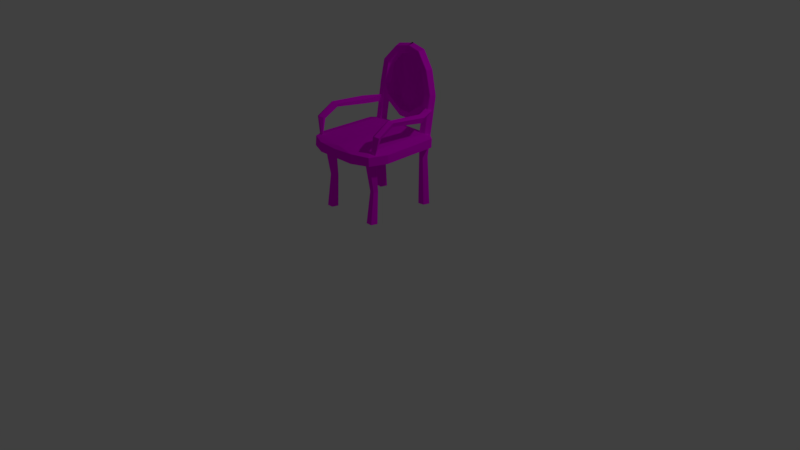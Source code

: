 # Source: cafeChair.blend  (saved by Blender 2.77.0; exported with 4.5.12 LTS)
import bpy
from mathutils import Matrix  # noqa: F401  (used for matrix-valued properties, if any)

bpy.ops.wm.read_factory_settings(use_empty=True)
scene = bpy.context.scene
scene.name = 'Scene'

# ---- collections
col_collection_1 = bpy.data.collections.new('Collection 1'); scene.collection.children.link(col_collection_1)

# ---- images (referenced by path relative to the original .blend; pixels are not part of the script)
import os
ASSET_DIR = os.environ.get("B2B_ASSET_DIR", "")  # directory of the original .blend (textures are referenced by path, not embedded)
HERE = os.path.dirname(os.path.abspath(__file__))  # packed textures are extracted next to this script under _unpacked/

def load_image(name, relpath, width, height, colorspace="sRGB"):
    """Load a texture the original file referenced (path relative to the .blend, or extracted next to this script)."""
    p = next((c for c in (os.path.join(HERE, relpath), os.path.join(ASSET_DIR, relpath)) if relpath and os.path.exists(c)), "")
    if p:
        img = bpy.data.images.load(p, check_existing=True)
        img.name = name
    else:  # same state as the original file: an image datablock whose file is absent (Cycles renders it pink)
        img = bpy.data.images.new(name, width, height)
        img.source = "FILE"
        img.filepath = "//" + (relpath or name)
    img.colorspace_settings.name = colorspace
    return img
img_colorpalette_jpg = load_image('colorPalette.jpg', 'colorPalette.jpg', 1024, 1024, 'sRGB')

# ---- materials (node trees are filled in below, after node groups)
mat_material = bpy.data.materials.new('Material')
mat_material.alpha_threshold = 0.0
mat_material.roughness = 0.5
mat_material.line_color = (0.0, 0.0, 0.0, 1.0)

# ---- material node trees
mat_material.use_nodes = True; mat_material.node_tree.nodes.clear()
_N = mat_material.node_tree.nodes; _L = mat_material.node_tree.links
n0 = _N.new('ShaderNodeOutputMaterial'); n0.name = 'Material Output'; n0.location = (300, 300)
n1 = _N.new('ShaderNodeBsdfDiffuse'); n1.name = 'Diffuse BSDF'; n1.location = (10, 300)
n2 = _N.new('ShaderNodeTexImage'); n2.name = 'Image Texture'; n2.location = (228, 132)
n2.width = 140
n2.image = img_colorpalette_jpg
n3 = _N.new('ShaderNodeTexCoord'); n3.name = 'Texture Coordinate'; n3.location = (-183, 230)
_L.new(n1.outputs[0], n0.inputs[0])
_L.new(n3.outputs[2], n2.inputs[0])
_L.new(n2.outputs[0], n1.inputs[0])
n0.is_active_output = True

# ---- world
world_world = bpy.data.worlds.new('World'); scene.world = world_world
world_world.color = (0.05088, 0.05088, 0.05088)
world_world.use_sun_shadow = False
world_world.sun_shadow_jitter_overblur = 0.0
world_world.cycles.sampling_method = 'MANUAL'

# ---- cameras
cam_camera = bpy.data.cameras.new('Camera')
cam_camera.clip_end = 100.0
cam_camera.lens = 35.0
cam_camera.sensor_width = 32.0
cam_camera.sensor_height = 18.0
cam_camera.ortho_scale = 7.314
cam_camera.dof.focus_distance = 0.0

# ---- lights
light_lamp = bpy.data.lights.new('Lamp', 'POINT')
light_lamp.transmission_factor = 0.0
light_lamp.cutoff_distance = 30.0
light_lamp.energy = 100.0
light_lamp.shadow_buffer_clip_start = 1.001
light_lamp.shadow_soft_size = 0.1
light_lamp.shadow_maximum_resolution = 0.006
light_lamp.use_absolute_resolution = True

# ---- meshes
me_cube = bpy.data.meshes.new('Cube')
me_cube.from_pydata([(-0.269, -0.5501, 1.49), (-0.5761, -0.243, 1.49), (-0.4861, -0.4602, 1.49), (-0.4575, -0.2321, 1.628), (-0.1944, -0.4953, 1.628), (-0.3805, -0.4182, 1.628), (-0.5761, 0.3892, 1.49), (-0.3781, 0.5872, 1.49), (-0.561, 0.465, 1.49), (-0.5181, 0.5292, 1.49), (-0.4539, 0.5721, 1.49), (-0.309, 0.5323, 1.628), (-0.4575, 0.3838, 1.628), (-0.3688, 0.5204, 1.628), (-0.4149, 0.4896, 1.628), (-0.4456, 0.4436, 1.628), (-0.3917, 0.5265, 0.6898), (-0.3917, 0.5578, 1.095), (-0.3917, 0.597, 0.6898), (-0.3917, 0.597, 1.5), (-0.3247, 0.5483, 0.6898), (-0.3247, 0.5483, 1.5), (-0.3503, 0.4695, 0.6898), (-0.3503, 0.4695, 1.5), (-0.4332, 0.4695, 0.6898), (-0.4332, 0.4695, 1.5), (-0.4588, 0.5483, 0.6898), (-0.4588, 0.5483, 1.5), (0.0, -0.5501, 1.49), (0.0, -0.5501, 1.598), (0.0, 0.5872, 1.598), (0.0, 0.5872, 1.49), (-0.3662, -0.3251, 0.6898), (-0.3662, -0.3251, 1.5), (-0.3662, -0.2546, 0.6898), (-0.3662, -0.2546, 1.5), (-0.2992, -0.3033, 0.6898), (-0.2992, -0.3033, 1.5), (-0.3248, -0.3821, 0.6898), (-0.3248, -0.3821, 1.5), (-0.4076, -0.3821, 0.6898), (-0.4076, -0.3821, 1.5), (-0.4332, -0.3033, 0.6898), (-0.4332, -0.3033, 1.5), (-0.3917, 0.6369, 1.794), (-0.3371, 0.704, 2.343), (-0.3247, 0.5882, 1.794), (-0.3503, 0.5094, 1.794), (-0.4332, 0.5094, 1.794), (-0.4588, 0.5882, 1.794), (-0.3331, 0.5152, 1.095), (-0.3555, 0.4462, 1.095), (-0.428, 0.4462, 1.095), (-0.4504, 0.5152, 1.095), (-0.3917, 0.6964, 2.054), (-0.1949, 0.7463, 2.519), (-0.3247, 0.65, 2.069), (-0.3503, 0.5748, 2.093), (-0.4332, 0.5748, 2.093), (-0.4588, 0.65, 2.069), (0.0, 0.7759, 2.553), (-0.2735, 0.6558, 2.321), (-0.2917, 0.5779, 2.342), (-0.3666, 0.5779, 2.378), (-0.3946, 0.6558, 2.378), (-0.3221, 0.6964, 1.895), (-0.1601, 0.6981, 2.462), (-0.1605, 0.6201, 2.49), (-0.1956, 0.6201, 2.565), (-0.2168, 0.6981, 2.583), (0.0, 0.7062, 2.629), (0.0, 0.7278, 2.495), (0.0, 0.6498, 2.523), (0.0, 0.6498, 2.598), (0.0, 0.7278, 2.617), (-0.2674, 0.65, 1.936), (-0.3005, 0.5748, 1.947), (-0.3758, 0.5748, 1.912), (-0.3891, 0.65, 1.88), (-0.09022, 0.6964, 1.745), (-0.08129, 0.65, 1.813), (-0.08395, 0.5748, 1.793), (-0.09452, 0.5748, 1.712), (-0.0984, 0.65, 1.682), (0.0, 0.6902, 1.739), (0.0, 0.6438, 1.807), (0.0, 0.5686, 1.786), (0.0, 0.5686, 1.706), (0.0, 0.6438, 1.676), (-0.3947, 0.5998, 1.882), (-0.3947, 0.5998, 1.938), (-0.5034, 0.3678, 1.938), (-0.3429, 0.589, 1.9), (-0.4517, 0.357, 1.9), (-0.3627, 0.5932, 1.837), (-0.4715, 0.3611, 1.837), (-0.4267, 0.6065, 1.837), (-0.5354, 0.3745, 1.837), (-0.4465, 0.6106, 1.9), (-0.5552, 0.3786, 1.9), (-0.4988, 0.1877, 1.938), (-0.4459, 0.1874, 1.9), (-0.4661, 0.1875, 1.837), (-0.5315, 0.1878, 1.837), (-0.5516, 0.1879, 1.9), (-0.4992, -0.08052, 1.981), (-0.4992, -0.3804, 1.838), (-0.447, -0.08052, 1.947), (-0.4682, -0.08052, 1.896), (-0.5335, -0.08052, 1.899), (-0.5526, -0.08052, 1.951), (-0.4992, -0.2369, 1.938), (-0.447, -0.2182, 1.909), (-0.4682, -0.1904, 1.867), (-0.5335, -0.192, 1.869), (-0.5526, -0.2207, 1.913), (-0.447, -0.3504, 1.821), (-0.4682, -0.3059, 1.797), (-0.5335, -0.3084, 1.798), (-0.5526, -0.3545, 1.823), (-0.4603, -0.4068, 1.552), (-0.4608, -0.3835, 1.552), (-0.4303, -0.3895, 1.552), (-0.4425, -0.3639, 1.552), (-0.48, -0.3654, 1.552), (-0.491, -0.3919, 1.552), (-0.3247, 0.65, 2.069), (-0.2735, 0.6558, 2.321), (-0.1601, 0.6981, 2.462), (0.0, 0.7278, 2.495), (-0.2674, 0.65, 1.936), (-0.08129, 0.65, 1.813), (0.0, 0.6438, 1.807), (-0.269, -0.5501, 1.598), (-0.4861, -0.4602, 1.598), (-0.5761, -0.243, 1.598), (-0.5761, 0.3892, 1.598), (0.0, -0.4953, 1.628), (-0.561, 0.465, 1.598), (-0.5181, 0.5292, 1.598), (-0.4539, 0.5721, 1.598), (-0.3781, 0.5872, 1.598), (0.0, 0.5323, 1.628), (-0.3662, -0.2288, 1.095), (-0.3177, -0.264, 1.095), (-0.3362, -0.321, 1.095), (-0.3962, -0.321, 1.095), (-0.4147, -0.264, 1.095), (-0.3247, 0.65, 2.069), (-0.2735, 0.6558, 2.321), (-0.1601, 0.6981, 2.462), (0.0, 0.7278, 2.495), (-0.2674, 0.65, 1.936), (-0.08129, 0.65, 1.813), (0.0, 0.6438, 1.807)], [], [(28, 29, 133, 0), (1, 135, 136, 6), (0, 133, 134, 2), (2, 134, 135, 1), (6, 136, 138, 8), (8, 138, 139, 9), (9, 139, 140, 10), (10, 140, 141, 7), (30, 31, 7, 141), (16, 18, 20), (27, 25, 48, 49), (17, 19, 21, 50), (16, 20, 22), (25, 23, 47, 48), (50, 21, 23, 51), (16, 22, 24), (21, 19, 44, 46), (51, 23, 25, 52), (16, 24, 26), (23, 21, 46, 47), (52, 25, 27, 53), (16, 26, 18), (19, 27, 49, 44), (53, 27, 19, 17), (137, 142, 11, 13, 14, 15, 12, 3, 5, 4), (31, 28, 0, 2, 1, 6, 8, 9, 10, 7), (32, 34, 36), (33, 37, 35), (143, 35, 37, 144), (32, 36, 38), (33, 39, 37), (144, 37, 39, 145), (32, 38, 40), (33, 41, 39), (145, 39, 41, 146), (32, 40, 42), (33, 43, 41), (146, 41, 43, 147), (32, 42, 34), (33, 35, 43), (147, 43, 35, 143), (47, 46, 56, 57), (48, 47, 57, 58), (49, 48, 58, 59), (44, 49, 59, 54), (46, 44, 54, 56), (26, 53, 17, 18), (24, 52, 53, 26), (22, 51, 52, 24), (20, 50, 51, 22), (18, 17, 50, 20), (58, 57, 62, 63), (59, 58, 63, 64), (54, 59, 64, 45), (56, 54, 45, 61), (57, 56, 61, 62), (45, 64, 69, 55), (61, 45, 55, 66), (62, 61, 66, 67), (63, 62, 67, 68), (64, 63, 68, 69), (69, 68, 73, 74), (55, 69, 74, 60), (66, 55, 60, 71), (67, 66, 71, 72), (68, 67, 72, 73), (70, 71, 60), (70, 72, 71), (70, 73, 72), (70, 74, 73), (70, 60, 74), (56, 57, 76, 75), (54, 56, 75, 65), (59, 54, 65, 78), (58, 59, 78, 77), (57, 58, 77, 76), (78, 65, 79, 83), (76, 77, 82, 81), (65, 75, 80, 79), (77, 78, 83, 82), (75, 76, 81, 80), (83, 79, 84, 88), (81, 82, 87, 86), (79, 80, 85, 84), (82, 83, 88, 87), (80, 81, 86, 85), (89, 90, 92), (97, 95, 102, 103), (90, 91, 93, 92), (89, 92, 94), (93, 91, 100, 101), (92, 93, 95, 94), (89, 94, 96), (95, 93, 101, 102), (94, 95, 97, 96), (89, 96, 98), (91, 99, 104, 100), (96, 97, 99, 98), (89, 98, 90), (99, 97, 103, 104), (98, 99, 91, 90), (101, 100, 105, 107), (102, 101, 107, 108), (103, 102, 108, 109), (104, 103, 109, 110), (100, 104, 110, 105), (105, 110, 115, 111), (107, 105, 111, 112), (108, 107, 112, 113), (109, 108, 113, 114), (110, 109, 114, 115), (112, 111, 106, 116), (113, 112, 116, 117), (114, 113, 117, 118), (115, 114, 118, 119), (111, 115, 119, 106), (106, 119, 125, 120), (116, 106, 120, 122), (117, 116, 122, 123), (118, 117, 123, 124), (119, 118, 124, 125), (121, 122, 120), (121, 123, 122), (121, 124, 123), (121, 125, 124), (121, 120, 125), (66, 80, 85, 71), (66, 61, 75, 80), (56, 75, 61), (128, 131, 132, 129), (128, 127, 130, 131), (126, 130, 127), (4, 5, 134, 133), (5, 3, 135, 134), (137, 4, 133, 29), (12, 15, 138, 136), (15, 14, 139, 138), (14, 13, 140, 139), (13, 11, 141, 140), (3, 12, 136, 135), (11, 142, 30, 141), (142, 137, 29, 30), (42, 147, 143, 34), (40, 146, 147, 42), (38, 145, 146, 40), (36, 144, 145, 38), (34, 143, 144, 36), (150, 151, 154, 153), (150, 153, 152, 149), (148, 149, 152)])
_uv = me_cube.uv_layers.new(name='UVMap')
_uv.uv.foreach_set('vector', [0.5486, 0.2904, 0.5493, 0.2905, 0.5492, 0.2931, 0.5486, 0.293, 0.5607, 0.2802, 0.56, 0.2802, 0.56, 0.2745, 0.5607, 0.2745, 0.5486, 0.293, 0.5492, 0.2931, 0.5493, 0.295, 0.5486, 0.295, 0.5607, 0.2822, 0.5601, 0.2822, 0.56, 0.2802, 0.5607, 0.2802, 0.5607, 0.2745, 0.56, 0.2745, 0.5601, 0.2739, 0.5607, 0.2739, 0.5607, 0.2739, 0.5601, 0.2739, 0.5601, 0.2733, 0.5607, 0.2733, 0.5486, 0.2952, 0.5479, 0.2952, 0.5479, 0.2947, 0.5486, 0.2947, 0.5486, 0.2947, 0.5479, 0.2947, 0.5479, 0.294, 0.5486, 0.294, 0.5479, 0.2904, 0.5486, 0.2904, 0.5486, 0.294, 0.5479, 0.294, 0.5467, 0.2912, 0.5471, 0.2908, 0.5471, 0.2916, 0.5595, 0.2913, 0.559, 0.2914, 0.5591, 0.2887, 0.5596, 0.2887, 0.5475, 0.2769, 0.5475, 0.2806, 0.5471, 0.2806, 0.5471, 0.2769, 0.5467, 0.2912, 0.5471, 0.2916, 0.5466, 0.2918, 0.5507, 0.2832, 0.5502, 0.2832, 0.5502, 0.2805, 0.5507, 0.2805, 0.5586, 0.2871, 0.5585, 0.2908, 0.558, 0.2907, 0.5581, 0.2871, 0.5467, 0.2912, 0.5466, 0.2918, 0.5463, 0.2912, 0.5471, 0.2806, 0.5475, 0.2806, 0.5475, 0.2832, 0.5471, 0.2832, 0.5502, 0.2868, 0.5502, 0.2832, 0.5507, 0.2832, 0.5507, 0.2868, 0.5467, 0.2912, 0.5463, 0.2912, 0.5466, 0.2906, 0.558, 0.2907, 0.5585, 0.2908, 0.5586, 0.2934, 0.5581, 0.2933, 0.5591, 0.295, 0.559, 0.2914, 0.5595, 0.2913, 0.5595, 0.2949, 0.5467, 0.2912, 0.5466, 0.2906, 0.5471, 0.2908, 0.5475, 0.2806, 0.5479, 0.2806, 0.5479, 0.2832, 0.5475, 0.2832, 0.5478, 0.2769, 0.5479, 0.2806, 0.5475, 0.2806, 0.5475, 0.2769, 0.8216, 0.01332, 0.8216, 0.02252, 0.8196, 0.02252, 0.8192, 0.02242, 0.8189, 0.02214, 0.8187, 0.02173, 0.8187, 0.02119, 0.8187, 0.01568, 0.8191, 0.01401, 0.8203, 0.01332, 0.5579, 0.2733, 0.5579, 0.2835, 0.5562, 0.2835, 0.5549, 0.2827, 0.5543, 0.2807, 0.5543, 0.2751, 0.5544, 0.2744, 0.5547, 0.2738, 0.555, 0.2734, 0.5555, 0.2733, 0.5459, 0.2912, 0.5458, 0.2918, 0.5455, 0.2912, 0.5475, 0.2912, 0.5471, 0.2912, 0.5474, 0.2906, 0.5511, 0.2933, 0.5511, 0.2969, 0.5507, 0.2969, 0.5508, 0.2933, 0.5459, 0.2912, 0.5455, 0.2912, 0.5458, 0.2906, 0.5475, 0.2912, 0.5474, 0.2918, 0.5471, 0.2912, 0.5607, 0.2769, 0.5609, 0.2733, 0.5614, 0.2733, 0.5611, 0.2769, 0.5459, 0.2912, 0.5458, 0.2906, 0.5463, 0.2908, 0.5475, 0.2912, 0.5478, 0.2916, 0.5474, 0.2918, 0.5523, 0.2933, 0.5522, 0.2897, 0.5527, 0.2897, 0.5526, 0.2933, 0.5459, 0.2912, 0.5463, 0.2908, 0.5463, 0.2916, 0.5475, 0.2912, 0.5478, 0.2908, 0.5478, 0.2916, 0.5518, 0.2933, 0.5522, 0.2969, 0.5517, 0.2969, 0.5515, 0.2933, 0.5459, 0.2912, 0.5463, 0.2916, 0.5458, 0.2918, 0.5475, 0.2912, 0.5474, 0.2906, 0.5478, 0.2908, 0.5514, 0.2933, 0.5515, 0.2969, 0.5511, 0.2969, 0.5511, 0.2933, 0.5581, 0.2933, 0.5586, 0.2934, 0.5588, 0.2959, 0.5583, 0.2961, 0.5507, 0.2805, 0.5502, 0.2805, 0.5502, 0.2779, 0.5507, 0.2779, 0.5596, 0.2887, 0.5591, 0.2887, 0.5593, 0.286, 0.5598, 0.2862, 0.5475, 0.2832, 0.5479, 0.2832, 0.5479, 0.2857, 0.5476, 0.2856, 0.5471, 0.2832, 0.5475, 0.2832, 0.5476, 0.2856, 0.5471, 0.2857, 0.5479, 0.2733, 0.5478, 0.2769, 0.5475, 0.2769, 0.5476, 0.2733, 0.5594, 0.2986, 0.5591, 0.295, 0.5595, 0.2949, 0.5599, 0.2985, 0.5502, 0.2904, 0.5502, 0.2868, 0.5507, 0.2868, 0.5507, 0.2904, 0.559, 0.2836, 0.5586, 0.2871, 0.5581, 0.2871, 0.5585, 0.2835, 0.5476, 0.2733, 0.5475, 0.2769, 0.5471, 0.2769, 0.5471, 0.2733, 0.5507, 0.2779, 0.5502, 0.2779, 0.5498, 0.2756, 0.5503, 0.2753, 0.5598, 0.2862, 0.5593, 0.286, 0.5592, 0.2836, 0.5597, 0.2835, 0.5476, 0.2856, 0.5479, 0.2857, 0.5475, 0.2884, 0.5472, 0.2881, 0.5471, 0.2857, 0.5476, 0.2856, 0.5472, 0.2881, 0.5468, 0.2879, 0.5583, 0.2961, 0.5588, 0.2959, 0.5587, 0.2982, 0.5582, 0.2983, 0.5472, 0.2881, 0.5475, 0.2884, 0.5465, 0.2903, 0.5464, 0.2897, 0.5468, 0.2879, 0.5472, 0.2881, 0.5464, 0.2897, 0.5461, 0.2892, 0.5582, 0.2983, 0.5587, 0.2982, 0.559, 0.2995, 0.5585, 0.2997, 0.5503, 0.2753, 0.5498, 0.2756, 0.549, 0.2743, 0.5492, 0.2736, 0.5493, 0.2904, 0.5498, 0.2906, 0.5497, 0.2923, 0.5493, 0.2923, 0.5493, 0.2923, 0.5497, 0.2923, 0.5498, 0.2943, 0.5493, 0.2944, 0.5464, 0.2897, 0.5465, 0.2903, 0.5451, 0.2906, 0.5451, 0.29, 0.5461, 0.2892, 0.5464, 0.2897, 0.5451, 0.29, 0.5451, 0.2895, 0.5475, 0.2935, 0.5471, 0.2934, 0.5471, 0.2918, 0.5475, 0.2919, 0.5492, 0.2736, 0.549, 0.2743, 0.5479, 0.274, 0.5479, 0.2733, 0.5462, 0.2929, 0.5458, 0.2918, 0.5462, 0.2919, 0.5462, 0.2929, 0.5455, 0.2924, 0.5458, 0.2918, 0.5462, 0.2929, 0.5458, 0.2929, 0.5455, 0.2924, 0.5541, 0.2837, 0.5542, 0.2835, 0.5542, 0.2842, 0.5462, 0.2929, 0.5462, 0.2919, 0.5462, 0.2927, 0.5588, 0.2959, 0.5583, 0.2961, 0.5584, 0.2948, 0.5589, 0.2948, 0.5476, 0.2856, 0.5471, 0.2857, 0.5468, 0.2845, 0.5471, 0.2841, 0.5479, 0.2857, 0.5476, 0.2856, 0.5471, 0.2841, 0.5475, 0.284, 0.5593, 0.286, 0.5598, 0.2862, 0.5599, 0.2879, 0.5594, 0.2877, 0.5502, 0.2779, 0.5507, 0.2779, 0.5503, 0.2795, 0.5499, 0.2792, 0.5475, 0.284, 0.5471, 0.2841, 0.5457, 0.2828, 0.5458, 0.2822, 0.5499, 0.2792, 0.5503, 0.2795, 0.5486, 0.2813, 0.5486, 0.2805, 0.5471, 0.2841, 0.5468, 0.2845, 0.5457, 0.2834, 0.5457, 0.2828, 0.5584, 0.283, 0.558, 0.2832, 0.5579, 0.2806, 0.5584, 0.2805, 0.5451, 0.2908, 0.5455, 0.2906, 0.5455, 0.2924, 0.545, 0.2924, 0.5458, 0.2822, 0.5457, 0.2828, 0.5451, 0.2827, 0.545, 0.2821, 0.5486, 0.2805, 0.5486, 0.2813, 0.5479, 0.2813, 0.5479, 0.2806, 0.5457, 0.2828, 0.5457, 0.2834, 0.545, 0.2833, 0.5451, 0.2827, 0.5584, 0.2805, 0.5579, 0.2806, 0.558, 0.2795, 0.5584, 0.2795, 0.545, 0.2924, 0.5455, 0.2924, 0.5455, 0.2933, 0.5451, 0.2933, 0.5468, 0.2923, 0.5465, 0.2923, 0.5467, 0.2918, 0.5599, 0.2857, 0.5603, 0.2857, 0.5604, 0.2873, 0.5601, 0.2873, 0.5536, 0.2923, 0.5531, 0.2902, 0.5534, 0.2901, 0.5539, 0.2923, 0.5468, 0.2923, 0.5467, 0.2918, 0.5471, 0.292, 0.5534, 0.2901, 0.5531, 0.2902, 0.5533, 0.2886, 0.5536, 0.2886, 0.5577, 0.2928, 0.5572, 0.2906, 0.5576, 0.2905, 0.558, 0.2926, 0.5468, 0.2923, 0.5471, 0.292, 0.5471, 0.2925, 0.5576, 0.2905, 0.5572, 0.2906, 0.557, 0.2892, 0.5573, 0.289, 0.5608, 0.2835, 0.5603, 0.2857, 0.5599, 0.2857, 0.5604, 0.2835, 0.5468, 0.2923, 0.5471, 0.2925, 0.5467, 0.2927, 0.5531, 0.2902, 0.5528, 0.2902, 0.5529, 0.2885, 0.5533, 0.2886, 0.5562, 0.2837, 0.5558, 0.2856, 0.5554, 0.2854, 0.5558, 0.2835, 0.5468, 0.2923, 0.5467, 0.2927, 0.5465, 0.2923, 0.5554, 0.2854, 0.5558, 0.2856, 0.5554, 0.2872, 0.5551, 0.2871, 0.5533, 0.2924, 0.5528, 0.2902, 0.5531, 0.2902, 0.5536, 0.2923, 0.5536, 0.2886, 0.5533, 0.2886, 0.5535, 0.2862, 0.5538, 0.2862, 0.5573, 0.289, 0.557, 0.2892, 0.5562, 0.2871, 0.5565, 0.2869, 0.5601, 0.2873, 0.5604, 0.2873, 0.5606, 0.2896, 0.5602, 0.2897, 0.5551, 0.2871, 0.5554, 0.2872, 0.5546, 0.2894, 0.5543, 0.2892, 0.5533, 0.2886, 0.5529, 0.2885, 0.5532, 0.2861, 0.5535, 0.2862, 0.5535, 0.2862, 0.5532, 0.2861, 0.5532, 0.2849, 0.5536, 0.2848, 0.5538, 0.2862, 0.5535, 0.2862, 0.5536, 0.2848, 0.5539, 0.285, 0.5565, 0.2869, 0.5562, 0.2871, 0.5562, 0.2858, 0.5565, 0.2859, 0.5602, 0.2897, 0.5606, 0.2896, 0.5607, 0.2906, 0.5603, 0.2907, 0.5543, 0.2892, 0.5546, 0.2894, 0.5546, 0.2904, 0.5543, 0.2905, 0.5539, 0.285, 0.5536, 0.2848, 0.5536, 0.2835, 0.5539, 0.2838, 0.5565, 0.2859, 0.5562, 0.2858, 0.5565, 0.2845, 0.5567, 0.2847, 0.5603, 0.2907, 0.5607, 0.2906, 0.5608, 0.2916, 0.5604, 0.2917, 0.5543, 0.2905, 0.5546, 0.2904, 0.5548, 0.2916, 0.5546, 0.2919, 0.5536, 0.2848, 0.5532, 0.2849, 0.5533, 0.2837, 0.5536, 0.2835, 0.5501, 0.2904, 0.5504, 0.2905, 0.5504, 0.293, 0.5502, 0.293, 0.5498, 0.2907, 0.5501, 0.2904, 0.5502, 0.293, 0.5501, 0.2931, 0.5567, 0.2847, 0.5565, 0.2845, 0.558, 0.2835, 0.558, 0.2837, 0.5588, 0.2819, 0.5584, 0.2817, 0.5586, 0.2795, 0.5588, 0.2796, 0.5546, 0.2919, 0.5548, 0.2916, 0.5562, 0.2927, 0.5561, 0.2929, 0.5477, 0.292, 0.5478, 0.2918, 0.5478, 0.2921, 0.5477, 0.292, 0.5476, 0.2918, 0.5478, 0.2918, 0.5477, 0.292, 0.5475, 0.2921, 0.5476, 0.2918, 0.5477, 0.292, 0.5476, 0.2923, 0.5475, 0.2921, 0.5477, 0.292, 0.5478, 0.2921, 0.5476, 0.2923, 0.5517, 0.2894, 0.5522, 0.2835, 0.5528, 0.2835, 0.5528, 0.2897, 0.5517, 0.2894, 0.551, 0.2881, 0.551, 0.2847, 0.5522, 0.2835, 0.5507, 0.2858, 0.551, 0.2847, 0.551, 0.2881, 0.8262, 0.0187, 0.8267, 0.01288, 0.8273, 0.01282, 0.8273, 0.01901, 0.8262, 0.0187, 0.8255, 0.01743, 0.8255, 0.01398, 0.8267, 0.01288, 0.8252, 0.01517, 0.8255, 0.01398, 0.8255, 0.01743, 0.553, 0.2738, 0.5519, 0.2745, 0.5512, 0.2741, 0.5525, 0.2733, 0.5519, 0.2745, 0.5514, 0.2762, 0.5507, 0.2761, 0.5512, 0.2741, 0.5543, 0.2738, 0.553, 0.2738, 0.5525, 0.2733, 0.5543, 0.2733, 0.5514, 0.2817, 0.5515, 0.2822, 0.5508, 0.2824, 0.5507, 0.2817, 0.5515, 0.2822, 0.5517, 0.2826, 0.551, 0.283, 0.5508, 0.2824, 0.5517, 0.2826, 0.552, 0.2829, 0.5514, 0.2834, 0.551, 0.283, 0.552, 0.2829, 0.5523, 0.283, 0.5519, 0.2835, 0.5514, 0.2834, 0.5514, 0.2762, 0.5514, 0.2817, 0.5507, 0.2817, 0.5507, 0.2761, 0.5523, 0.283, 0.5543, 0.283, 0.5543, 0.2835, 0.5519, 0.2835, 0.5539, 0.293, 0.5539, 0.284, 0.5541, 0.2835, 0.5541, 0.2935, 0.5515, 0.2897, 0.5514, 0.2933, 0.5511, 0.2933, 0.5511, 0.2897, 0.5522, 0.2897, 0.5518, 0.2933, 0.5515, 0.2933, 0.5517, 0.2897, 0.5522, 0.2969, 0.5523, 0.2933, 0.5526, 0.2933, 0.5527, 0.2969, 0.5609, 0.2806, 0.5607, 0.2769, 0.5611, 0.2769, 0.5614, 0.2806, 0.5511, 0.2897, 0.5511, 0.2933, 0.5508, 0.2933, 0.5507, 0.2897, 0.8262, 0.0187, 0.8273, 0.01901, 0.8273, 0.01282, 0.8267, 0.01288, 0.8262, 0.0187, 0.8267, 0.01288, 0.8255, 0.01398, 0.8255, 0.01743, 0.8252, 0.01517, 0.8255, 0.01743, 0.8255, 0.01398])
me_cube.materials.append(mat_material)
me_cube.use_remesh_preserve_volume = False
me_cube.use_remesh_preserve_attributes = False
me_cube.use_mirror_vertex_groups = False
me_cube.update()

# ---- objects
ob_cube = bpy.data.objects.new('Cube', me_cube)
ob_lamp = bpy.data.objects.new('Lamp', light_lamp)
ob_camera = bpy.data.objects.new('Camera', cam_camera)

# ---- transforms, parenting, visibility, modifiers, constraints
ob_cube.location = (0.0, 0.0, 0.0)
ob_cube.lock_rotations_4d = False
ob_cube.empty_display_type = 'ARROWS'
ob_cube.lineart.crease_threshold = 0.0
_m = ob_cube.modifiers.new('Mirror', 'MIRROR')
_m.use_clip = True
_m = ob_cube.modifiers.new('Decimate', 'DECIMATE')
_m.ratio = 0.6667
_m.use_collapse_triangulate = True
ob_lamp.location = (4.076, 1.005, 5.904)
ob_lamp.rotation_euler = (0.6503, 0.05522, 1.866)
ob_lamp.lock_rotations_4d = False
ob_lamp.empty_display_type = 'ARROWS'
ob_lamp.color = (0.0, 0.0, 0.0, 0.0)
ob_lamp.lineart.crease_threshold = 0.0
ob_camera.location = (7.481, -6.508, 5.344)
ob_camera.rotation_euler = (1.109, 0.01082, 0.8149)
ob_camera.lock_rotations_4d = False
ob_camera.empty_display_type = 'ARROWS'
ob_camera.color = (0.0, 0.0, 0.0, 0.0)
ob_camera.display_type = 'WIRE'
ob_camera.lineart.crease_threshold = 0.0

# ---- collection membership
col_collection_1.objects.link(ob_cube)
col_collection_1.objects.link(ob_lamp)
col_collection_1.objects.link(ob_camera)

# ---- scene / render settings (as saved in the file)
scene.camera = ob_camera
scene.frame_start = 1; scene.frame_end = 250; scene.frame_set(1)
scene.render.engine = 'CYCLES'
scene.render.resolution_percentage = 50
scene.render.dither_intensity = 0.0
scene.cycles.use_denoising = False
scene.cycles.samples = 128
scene.cycles.sampling_pattern = 'TABULATED_SOBOL'
scene.cycles.light_sampling_threshold = 0.0
scene.cycles.use_adaptive_sampling = False
scene.cycles.use_light_tree = False
scene.cycles.blur_glossy = 0.0
scene.cycles.sample_clamp_indirect = 0.0
scene.view_settings.view_transform = 'Standard'
bpy.context.view_layer.update()
